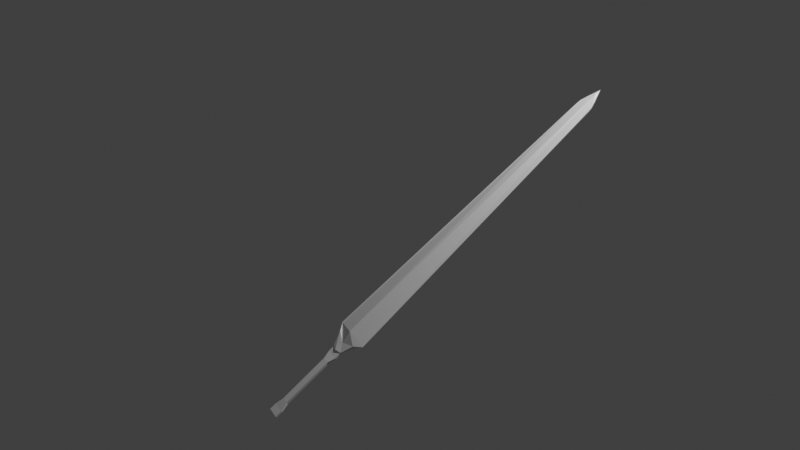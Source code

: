 # Source: Sword1.blend  (saved by Blender 3.6.13; exported with 4.5.12 LTS)
import bpy
from mathutils import Matrix  # noqa: F401  (used for matrix-valued properties, if any)

bpy.ops.wm.read_factory_settings(use_empty=True)
scene = bpy.context.scene
scene.name = 'Scene'

# ---- collections
col_collection = bpy.data.collections.new('Collection'); scene.collection.children.link(col_collection)

# ---- materials (node trees are filled in below, after node groups)
mat_material = bpy.data.materials.new('Material')
mat_material.alpha_threshold = 0.0
mat_material.use_transparent_shadow = False
mat_material.roughness = 0.5
mat_material.line_color = (0.0, 0.0, 0.0, 1.0)

# ---- material node trees
mat_material.use_nodes = True; mat_material.node_tree.nodes.clear()
_N = mat_material.node_tree.nodes; _L = mat_material.node_tree.links
n0 = _N.new('ShaderNodeOutputMaterial'); n0.name = 'Material Output'; n0.location = (300, 300)
n1 = _N.new('ShaderNodeBsdfPrincipled'); n1.name = 'Principled BSDF'; n1.location = (10, 300)
n1.inputs[3].default_value = 1.45
_L.new(n1.outputs[0], n0.inputs[0])
n0.is_active_output = True

# ---- world
world_world = bpy.data.worlds.new('World'); scene.world = world_world
world_world.use_nodes = True; world_world.node_tree.nodes.clear()
_N = world_world.node_tree.nodes; _L = world_world.node_tree.links
n0 = _N.new('ShaderNodeOutputWorld'); n0.name = 'World Output'; n0.location = (300, 300)
n1 = _N.new('ShaderNodeBackground'); n1.name = 'Background'; n1.location = (10, 300)
n1.inputs[0].default_value = (0.05088, 0.05088, 0.05088, 1.0)
_L.new(n1.outputs[0], n0.inputs[0])
n0.is_active_output = True
world_world.color = (0.05088, 0.05088, 0.05088)
world_world.use_sun_shadow = False
world_world.sun_shadow_jitter_overblur = 0.0

# ---- cameras
cam_camera = bpy.data.cameras.new('Camera')
cam_camera.clip_end = 100.0
cam_camera.ortho_scale = 7.314

# ---- lights
light_light = bpy.data.lights.new('Light', 'POINT')
light_light.transmission_factor = 0.0
light_light.energy = 1000.0
light_light.shadow_soft_size = 0.1
light_light.shadow_maximum_resolution = 0.006
light_light.use_absolute_resolution = True

# ---- meshes
me_cube = bpy.data.meshes.new('Cube')
me_cube.from_pydata([(0.1284, -0.003558, 6.339), (0.1428, 0.02067, -0.8941), (0.1284, 0.003558, 6.339), (0.1428, -0.02067, -0.8941), (-0.1284, -0.003558, 6.339), (-0.1428, 0.02067, -0.8941), (-0.1284, 0.003558, 6.339), (-0.1428, -0.02067, -0.8941), (0.0, 0.04958, -0.9318), (0.0, 0.001049, 6.62), (0.0, -0.04958, -0.9318), (0.0, -0.001049, 6.62), (0.1812, -0.003625, 6.208), (-0.1812, 0.003625, 6.208), (0.1812, 0.003625, 6.208), (-0.1812, -0.003625, 6.208), (0.0, 0.01562, 6.484), (0.0, -0.01562, 6.484), (0.1927, -0.003678, 6.107), (0.1927, 0.003678, 6.107), (-0.1927, -0.003678, 6.107), (0.0, 0.01585, 6.379), (0.0, -0.01585, 6.379), (-0.1927, 0.003678, 6.107), (0.4294, 0.003966, -0.4726), (0.4294, -0.003966, -0.4726), (-0.4294, -0.007072, -0.4726), (0.0, 0.1343, -0.4525), (0.0, -0.1343, -0.4525), (-0.4294, 0.007072, -0.4726), (0.2703, 0.04866, -0.6098), (0.2703, -0.04866, -0.6098), (-0.2703, 0.04866, -0.6098), (0.0, 0.04866, -0.7262), (0.0, -0.04866, -0.7262), (-0.2703, -0.04866, -0.6098), (0.135, 0.028, -0.7514), (0.135, 0.028, -2.751), (0.135, -0.01289, -0.7514), (0.135, -0.01289, -2.751), (-0.1238, 0.028, -0.7514), (-0.1238, 0.028, -2.751), (-0.1238, -0.01289, -0.7514), (-0.1238, -0.01289, -2.751), (0.135, -0.01289, -1.055), (0.135, 0.028, -1.055), (-0.1238, 0.028, -1.055), (-0.1238, -0.01289, -1.055), (0.135, -0.01289, -2.587), (0.135, 0.028, -2.587), (-0.1238, 0.028, -2.587), (-0.1238, -0.01289, -2.587), (-0.06945, -0.02367, -2.399), (0.08066, -0.02367, -2.399), (0.08066, 0.03878, -2.399), (-0.06945, 0.03878, -2.399), (-0.06945, -0.02367, -1.223), (0.08066, -0.02367, -1.223), (0.08066, 0.03878, -1.223), (-0.06945, 0.03878, -1.223)], [], [(11, 4, 6, 9), (17, 9, 6, 13), (13, 6, 4, 15), (8, 1, 3, 10), (12, 0, 2, 14), (16, 11, 0, 12), (15, 4, 11, 16), (5, 8, 10, 7), (14, 2, 9, 17), (0, 11, 9, 2), (19, 14, 17, 22), (20, 15, 16, 21), (21, 16, 12, 18), (18, 12, 14, 19), (23, 13, 15, 20), (22, 17, 13, 23), (28, 22, 23, 29), (29, 23, 20, 26), (24, 18, 19, 25), (27, 21, 18, 24), (26, 20, 21, 27), (25, 19, 22, 28), (31, 25, 28, 34), (32, 26, 27, 33), (33, 27, 24, 30), (30, 24, 25, 31), (35, 29, 26, 32), (34, 28, 29, 35), (10, 34, 35, 7), (7, 35, 32, 5), (1, 30, 31, 3), (8, 33, 30, 1), (5, 32, 33, 8), (3, 31, 34, 10), (36, 40, 42, 38), (41, 37, 39, 43), (44, 38, 42, 47), (45, 36, 38, 44), (46, 40, 36, 45), (47, 42, 40, 46), (56, 47, 46, 59), (59, 46, 45, 58), (58, 45, 44, 57), (57, 44, 47, 56), (39, 48, 51, 43), (37, 49, 48, 39), (41, 50, 49, 37), (43, 51, 50, 41), (48, 53, 52, 51), (49, 54, 53, 48), (50, 55, 54, 49), (51, 52, 55, 50), (53, 57, 56, 52), (54, 58, 57, 53), (55, 59, 58, 54), (52, 56, 59, 55)])
_uv = me_cube.uv_layers.new(name='UVMap')
_uv.uv.foreach_set('vector', [0.75, 0.5, 0.875, 0.5, 0.875, 0.75, 0.75, 0.75, 0.6205, 0.875, 0.625, 0.875, 0.625, 1.0, 0.6205, 1.0, 0.6205, 0.0, 0.625, 0.0, 0.625, 0.25, 0.6205, 0.25, 0.25, 0.5, 0.375, 0.5, 0.375, 0.75, 0.25, 0.75, 0.6205, 0.5, 0.625, 0.5, 0.625, 0.75, 0.6205, 0.75, 0.6205, 0.375, 0.625, 0.375, 0.625, 0.5, 0.6205, 0.5, 0.6205, 0.25, 0.625, 0.25, 0.625, 0.375, 0.6205, 0.375, 0.125, 0.5, 0.25, 0.5, 0.25, 0.75, 0.125, 0.75, 0.6205, 0.75, 0.625, 0.75, 0.625, 0.875, 0.6205, 0.875, 0.625, 0.5, 0.75, 0.5, 0.75, 0.75, 0.625, 0.75, 0.6171, 0.75, 0.6205, 0.75, 0.6205, 0.875, 0.6171, 0.875, 0.6171, 0.25, 0.6205, 0.25, 0.6205, 0.375, 0.6171, 0.375, 0.6171, 0.375, 0.6205, 0.375, 0.6205, 0.5, 0.6171, 0.5, 0.6171, 0.5, 0.6205, 0.5, 0.6205, 0.75, 0.6171, 0.75, 0.6171, 0.0, 0.6205, 0.0, 0.6205, 0.25, 0.6171, 0.25, 0.6171, 0.875, 0.6205, 0.875, 0.6205, 1.0, 0.6171, 1.0, 0.393, 0.875, 0.6171, 0.875, 0.6171, 1.0, 0.393, 1.0, 0.393, 0.0, 0.6171, 0.0, 0.6171, 0.25, 0.393, 0.25, 0.393, 0.5, 0.6171, 0.5, 0.6171, 0.75, 0.393, 0.75, 0.393, 0.375, 0.6171, 0.375, 0.6171, 0.5, 0.393, 0.5, 0.393, 0.25, 0.6171, 0.25, 0.6171, 0.375, 0.393, 0.375, 0.393, 0.75, 0.6171, 0.75, 0.6171, 0.875, 0.393, 0.875, 0.384, 0.75, 0.393, 0.75, 0.393, 0.875, 0.384, 0.875, 0.384, 0.25, 0.393, 0.25, 0.393, 0.375, 0.384, 0.375, 0.384, 0.375, 0.393, 0.375, 0.393, 0.5, 0.384, 0.5, 0.384, 0.5, 0.393, 0.5, 0.393, 0.75, 0.384, 0.75, 0.384, 0.0, 0.393, 0.0, 0.393, 0.25, 0.384, 0.25, 0.384, 0.875, 0.393, 0.875, 0.393, 1.0, 0.384, 1.0, 0.375, 0.875, 0.384, 0.875, 0.384, 1.0, 0.375, 1.0, 0.375, 0.0, 0.384, 0.0, 0.384, 0.25, 0.375, 0.25, 0.375, 0.5, 0.384, 0.5, 0.384, 0.75, 0.375, 0.75, 0.375, 0.375, 0.384, 0.375, 0.384, 0.5, 0.375, 0.5, 0.375, 0.25, 0.384, 0.25, 0.384, 0.375, 0.375, 0.375, 0.375, 0.75, 0.384, 0.75, 0.384, 0.875, 0.375, 0.875, 0.375, 0.0, 0.625, 0.0, 0.625, 0.25, 0.375, 0.25, 0.375, 0.25, 0.625, 0.25, 0.625, 0.5, 0.375, 0.5, 0.587, 0.5, 0.625, 0.5, 0.625, 0.75, 0.587, 0.75, 0.587, 0.75, 0.625, 0.75, 0.625, 1.0, 0.587, 1.0, 0.337, 0.5, 0.375, 0.5, 0.375, 0.75, 0.337, 0.75, 0.837, 0.5, 0.875, 0.5, 0.875, 0.75, 0.837, 0.75, 0.8266, 0.5, 0.837, 0.5, 0.837, 0.75, 0.8266, 0.75, 0.3266, 0.5, 0.337, 0.5, 0.337, 0.75, 0.3266, 0.75, 0.5766, 0.75, 0.587, 0.75, 0.587, 1.0, 0.5766, 1.0, 0.5766, 0.5, 0.587, 0.5, 0.587, 0.75, 0.5766, 0.75, 0.375, 0.5, 0.3955, 0.5, 0.3955, 0.75, 0.375, 0.75, 0.375, 0.75, 0.3955, 0.75, 0.3955, 1.0, 0.375, 1.0, 0.125, 0.5, 0.1455, 0.5, 0.1455, 0.75, 0.125, 0.75, 0.625, 0.5, 0.6455, 0.5, 0.6455, 0.75, 0.625, 0.75, 0.3955, 0.5, 0.4087, 0.5, 0.4087, 0.75, 0.3955, 0.75, 0.3955, 0.75, 0.4087, 0.75, 0.4087, 1.0, 0.3955, 1.0, 0.1455, 0.5, 0.1587, 0.5, 0.1587, 0.75, 0.1455, 0.75, 0.6455, 0.5, 0.6587, 0.5, 0.6587, 0.75, 0.6455, 0.75, 0.4087, 0.5, 0.5766, 0.5, 0.5766, 0.75, 0.4087, 0.75, 0.4087, 0.75, 0.5766, 0.75, 0.5766, 1.0, 0.4087, 1.0, 0.1587, 0.5, 0.3266, 0.5, 0.3266, 0.75, 0.1587, 0.75, 0.6587, 0.5, 0.8266, 0.5, 0.8266, 0.75, 0.6587, 0.75])
me_cube.materials.append(mat_material)
me_cube.use_mirror_vertex_groups = False
me_cube.update()

# ---- objects
ob_cube = bpy.data.objects.new('Cube', me_cube)
ob_light = bpy.data.objects.new('Light', light_light)
ob_camera = bpy.data.objects.new('Camera', cam_camera)

# ---- transforms, parenting, visibility, modifiers, constraints
ob_cube.location = (1.115, -1.414, -0.09659)
ob_cube.rotation_euler = (-0.8682, 0.1749, -0.212)
ob_cube.scale = (0.4282, 0.4282, 0.4282)
ob_cube.lock_rotations_4d = False
ob_cube.empty_display_type = 'ARROWS'
ob_cube.lineart.crease_threshold = 0.0
ob_light.location = (4.076, 1.005, 5.904)
ob_light.rotation_euler = (0.6503, 0.05522, 1.866)
ob_light.lock_rotations_4d = False
ob_light.empty_display_type = 'ARROWS'
ob_light.color = (0.0, 0.0, 0.0, 0.0)
ob_light.lineart.crease_threshold = 0.0
ob_camera.location = (7.359, -6.926, 4.958)
ob_camera.rotation_euler = (1.109, 0.0, 0.8149)
ob_camera.lock_rotations_4d = False
ob_camera.empty_display_type = 'ARROWS'
ob_camera.color = (0.0, 0.0, 0.0, 0.0)
ob_camera.display_type = 'WIRE'
ob_camera.lineart.crease_threshold = 0.0

# ---- collection membership
col_collection.objects.link(ob_cube)
col_collection.objects.link(ob_light)
col_collection.objects.link(ob_camera)

# ---- scene / render settings (as saved in the file)
scene.camera = ob_camera
scene.frame_start = 1; scene.frame_end = 250; scene.frame_set(1)
scene.render.engine = 'BLENDER_EEVEE_NEXT'
scene.cycles.sampling_pattern = 'TABULATED_SOBOL'
scene.view_settings.view_transform = 'Standard'
bpy.context.view_layer.update()
